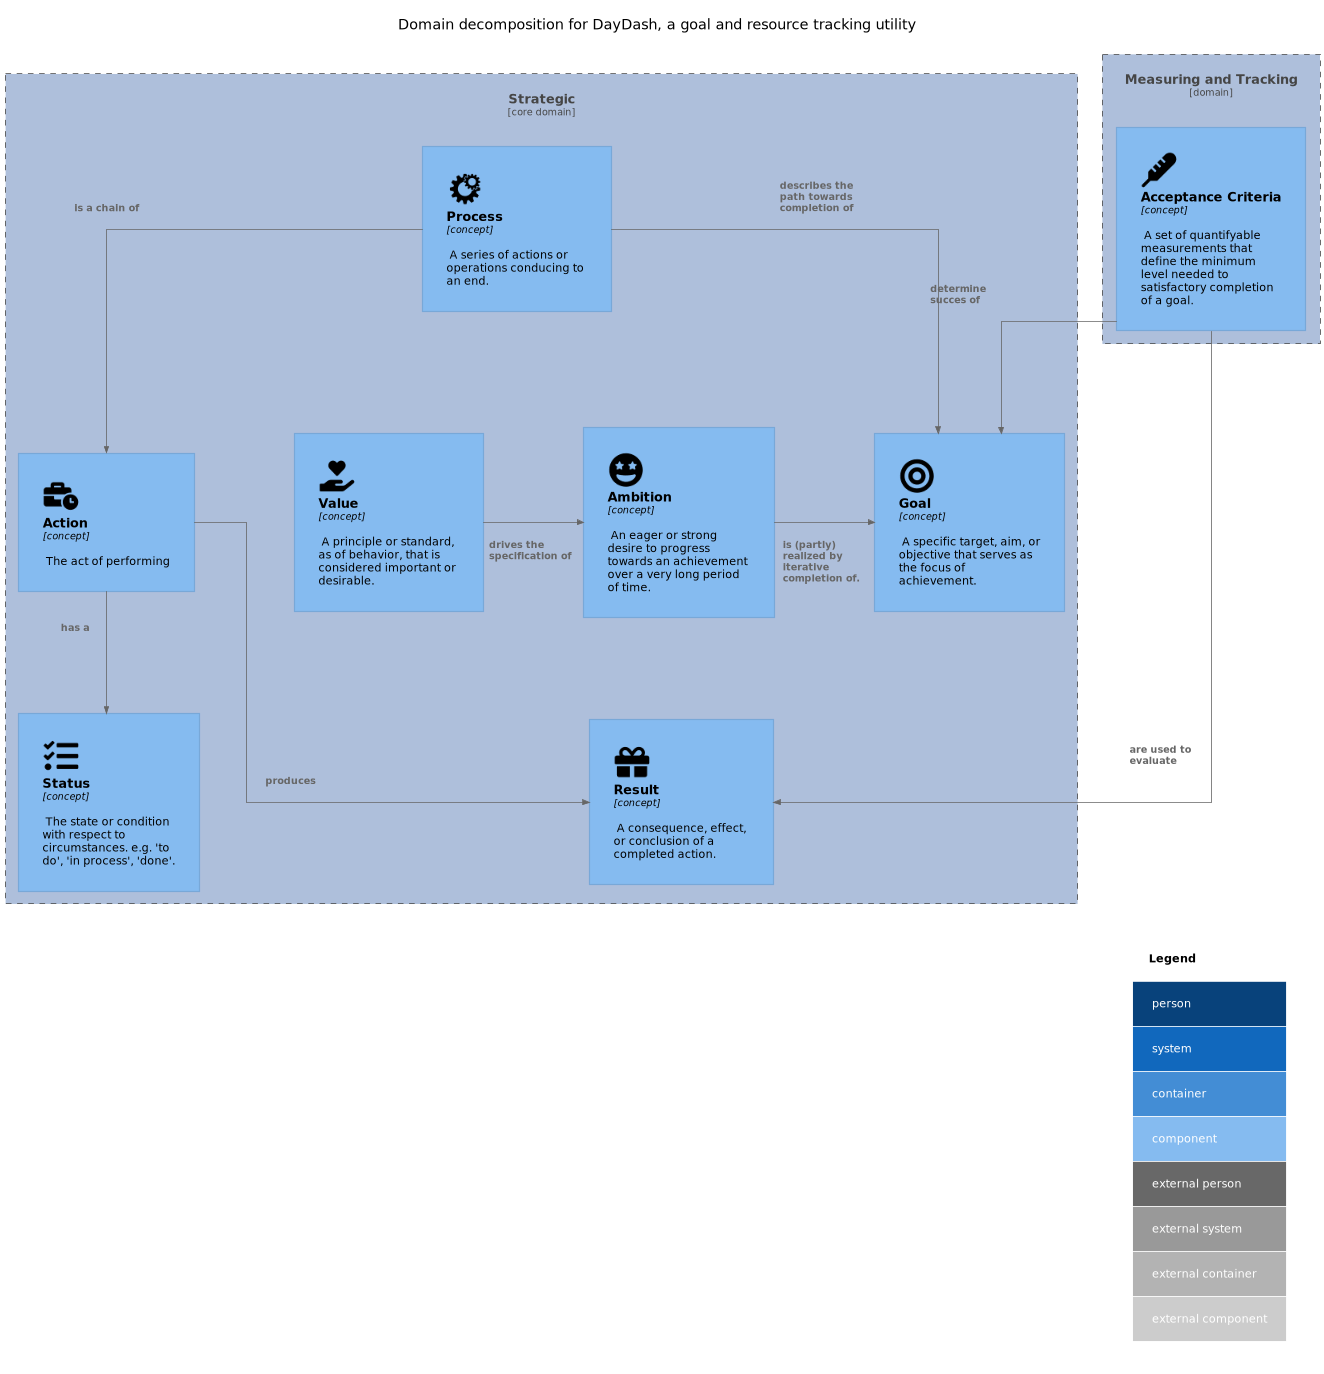

The diagram above was rendered by PlantUML. Its source (embedded in the PNG):
@startuml

!include https://raw.githubusercontent.com/plantuml-stdlib/C4-PlantUML/master/C4_Container.puml
!include https://raw.githubusercontent.com/plantuml-stdlib/C4-PlantUML/master/C4_Component.puml

!define DEVICONS https://raw.githubusercontent.com/tupadr3/plantuml-icon-font-sprites/master/devicons
!define FONTAWESOME https://raw.githubusercontent.com/tupadr3/plantuml-icon-font-sprites/master/font-awesome-5
!include DEVICONS/angular.puml
!include DEVICONS/java.puml
!include DEVICONS/msql_server.puml
!include FONTAWESOME/users.puml
!include FONTAWESOME/whmcs.puml
!include FONTAWESOME/thermometer.puml
!include FONTAWESOME/bullseye.puml
!include FONTAWESOME/business_time.puml
!include FONTAWESOME/hand_holding_heart.puml
!include FONTAWESOME/gift.puml
!include FONTAWESOME/grin_stars.puml
!include FONTAWESOME/tasks.puml

AddElementTag("domain", $fontColor=#454545, $bgColor="#335DA565", $shape=EightSidedShape())

skinparam defaultTextAlignment left

skinparam wrapWidth 180
skinparam maxMessageSize 110

skinparam linetype ortho

skinparam nodesep 125
skinparam ranksep 120
skinparam padding 20

LAYOUT_WITH_LEGEND()

title Domain decomposition for DayDash, a goal and resource tracking utility

' Person(user, "Customer", "People that need products", $sprite="users")
' Container(spa, "SPA", "angular", "The main interface that the customer interacts with", $sprite="angular")
' Container(api, "API", "java", "Handles all business logic", $sprite="java")
' ContainerDb(db, "Database", "Microsoft SQL", "Holds product, order and invoice information", $sprite="msql_server")

' Rel(user, spa, "Uses", "https")
' Rel(spa, api, "Uses", "https")
' Rel_R(api, db, "Reads/Writes")

'Person(unit, "Organisational Unit", "People that need products", $sprite="users")
'Person(user, "User", "Natural person")

'user "1..*" -right- unit

Boundary(strategic, "Strategic", "core domain", "Models the strategic goals, values and vision that are the drivers behind the daily actions taken by you and your team", $tags="domain") {
    Component(value, "Value", "concept", "A principle or standard, as of behavior, that is considered important or desirable.", $sprite=hand_holding_heart)
    Component(ambition, "Ambition", "concept", "An eager or strong desire to progress towards an achievement over a very long period of time.", $sprite=grin_stars)
    Component(goal, "Goal", "concept", "A specific target, aim, or objective that serves as the focus of achievement.", $sprite=bullseye)

    Rel_R(value, ambition, "drives the specification of")
    Rel_R(ambition, goal, "is (partly) realized by iterative completion of.")

    Component(process, "Process", "concept", "A series of actions or operations conducing to an end.", $sprite=whmcs)
    Component(result, "Result", "concept", "A consequence, effect, or conclusion of a completed action.", $sprite=gift)
    Component(status, "Status", "concept", "The state or condition with respect to circumstances. e.g. 'to do', 'in process', 'done'.", $sprite=tasks)
    Component(action, "Action", "concept", "The act of performing", $sprite=business_time)

    Rel(process, goal, "describes the path towards completion of")
    Rel(process, action, "is a chain of")
    Rel(action, result, "produces")
    Rel(action, status, "has a")

}

Boundary(measure, "Measuring and Tracking", "domain", "", $tags="domain") {
    Component(accCriteria, "Acceptance Criteria", "concept", "A set of quantifyable measurements that define the minimum level needed to satisfactory completion of a goal.", $sprite=thermometer)
    Rel(accCriteria, goal, "determine succes of")
    Rel(accCriteria, result, "are used to evaluate")
}

@enduml